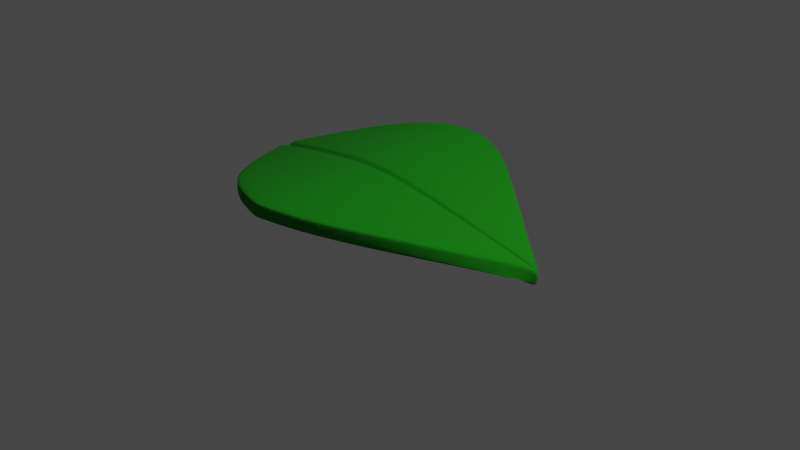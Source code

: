 # Source: leaf.blend  (saved by Blender 2.93.20; exported with 4.5.12 LTS)
import bpy
from mathutils import Matrix  # noqa: F401  (used for matrix-valued properties, if any)

bpy.ops.wm.read_factory_settings(use_empty=True)
scene = bpy.context.scene
scene.name = 'Scene'

# ---- collections
col_collection = bpy.data.collections.new('Collection'); scene.collection.children.link(col_collection)

# ---- materials (node trees are filled in below, after node groups)
mat_x = bpy.data.materials.new('マテリアル')
mat_x.use_transparent_shadow = False

# ---- material node trees
mat_x.use_nodes = True; mat_x.node_tree.nodes.clear()
_N = mat_x.node_tree.nodes; _L = mat_x.node_tree.links
n0 = _N.new('ShaderNodeBsdfPrincipled'); n0.name = 'Principled BSDF'; n0.location = (10, 300)
n0.distribution = 'GGX'
n0.subsurface_method = 'BURLEY'
n0.inputs[0].default_value = (0.001956, 0.2395, 0.0, 1.0)
n0.inputs[2].default_value = 1.0
n0.inputs[3].default_value = 1.45
n0.inputs[27].default_value = (0.0, 0.0, 0.0, 1.0)
n0.inputs[28].default_value = 1.0
n1 = _N.new('ShaderNodeOutputMaterial'); n1.name = 'Material Output'; n1.location = (300, 300)
_L.new(n0.outputs[0], n1.inputs[0])
n1.is_active_output = True

# ---- world
world_world = bpy.data.worlds.new('World'); scene.world = world_world
world_world.use_nodes = True; world_world.node_tree.nodes.clear()
_N = world_world.node_tree.nodes; _L = world_world.node_tree.links
n0 = _N.new('ShaderNodeOutputWorld'); n0.name = 'World Output'; n0.location = (300, 300)
n1 = _N.new('ShaderNodeBackground'); n1.name = 'Background'; n1.location = (10, 300)
n1.inputs[0].default_value = (0.05088, 0.05088, 0.05088, 1.0)
_L.new(n1.outputs[0], n0.inputs[0])
n0.is_active_output = True
world_world.color = (0.05088, 0.05088, 0.05088)
world_world.use_sun_shadow = False
world_world.sun_shadow_jitter_overblur = 0.0

# ---- cameras
cam_camera = bpy.data.cameras.new('Camera')
cam_camera.clip_end = 100.0
cam_camera.ortho_scale = 7.314

# ---- lights
light_light = bpy.data.lights.new('Light', 'POINT')
light_light.transmission_factor = 0.0
light_light.energy = 1000.0
light_light.shadow_soft_size = 0.1
light_light.shadow_maximum_resolution = 0.006
light_light.use_absolute_resolution = True

# ---- meshes
me_x = bpy.data.meshes.new('平面')
me_x.from_pydata([(-1.385, -1.0, 0.4133), (0.6147, -1.0, 0.4133), (-0.8853, -1.349, 0.5064), (-0.3853, -1.487, 0.5389), (0.1147, -1.349, 0.5064), (-1.385, 1.0, 0.3798), (0.6147, 1.0, 0.3798), (-0.8853, 1.349, 0.4729), (-0.3853, 1.474, 0.5054), (0.1147, 1.349, 0.4729), (-1.853, 0.0, 0.2345), (1.837, 0.0, 0.108), (-0.8716, 0.0, 0.3984), (-0.3716, 0.0, 0.426), (0.1284, 0.0, 0.3984), (-1.834, 0.056, 0.299), (1.788, 0.007387, 0.154), (-0.8722, 0.05439, 0.459), (-0.3722, 0.06309, 0.4866), (0.1278, 0.05439, 0.459), (-1.832, -0.05914, 0.301), (1.783, -0.009127, 0.1565), (-0.8722, -0.05967, 0.4605), (-0.3722, -0.06921, 0.4881), (0.1278, -0.05967, 0.4605)], [], [(23, 24, 14, 13), (22, 23, 13, 12), (20, 22, 12, 10), (24, 21, 11, 14), (18, 13, 14, 19), (17, 12, 13, 18), (15, 10, 12, 17), (19, 14, 11, 16), (9, 19, 16, 6), (5, 15, 17, 7), (7, 17, 18, 8), (8, 18, 19, 9), (4, 1, 21, 24), (0, 2, 22, 20), (2, 3, 23, 22), (3, 4, 24, 23)])
_uv = me_x.uv_layers.new(name='UVマップ')
_uv.uv.foreach_set('vector', [0.5, 0.4779, 0.75, 0.4779, 0.75, 0.5, 0.5, 0.5, 0.25, 0.4779, 0.5, 0.4779, 0.5, 0.5, 0.25, 0.5, 0.0, 0.4779, 0.25, 0.4779, 0.25, 0.5, 0.0, 0.5, 0.75, 0.4779, 1.0, 0.4779, 1.0, 0.5, 0.75, 0.5, 0.5, 0.4798, 0.5, 0.5, 0.75, 0.5, 0.75, 0.4798, 0.25, 0.4798, 0.25, 0.5, 0.5, 0.5, 0.5, 0.4798, 0.0, 0.4798, 0.0, 0.5, 0.25, 0.5, 0.25, 0.4798, 0.75, 0.4798, 0.75, 0.5, 1.0, 0.5, 1.0, 0.4798, 0.75, 0.0, 0.75, 0.4798, 1.0, 0.4798, 1.0, 0.0, 0.0, 0.0, 0.0, 0.4798, 0.25, 0.4798, 0.25, 0.0, 0.25, 0.0, 0.25, 0.4798, 0.5, 0.4798, 0.5, 0.0, 0.5, 0.0, 0.5, 0.4798, 0.75, 0.4798, 0.75, 0.0, 0.75, 0.0, 1.0, 0.0, 1.0, 0.4779, 0.75, 0.4779, 0.0, 0.0, 0.25, 0.0, 0.25, 0.4779, 0.0, 0.4779, 0.25, 0.0, 0.5, 0.0, 0.5, 0.4779, 0.25, 0.4779, 0.5, 0.0, 0.75, 0.0, 0.75, 0.4779, 0.5, 0.4779])
me_x.materials.append(mat_x)
me_x.use_remesh_fix_poles = True
me_x.use_remesh_preserve_attributes = False
me_x.update()

# ---- objects
ob_light = bpy.data.objects.new('Light', light_light)
ob_camera = bpy.data.objects.new('Camera', cam_camera)
ob_x = bpy.data.objects.new('平面', me_x)

# ---- transforms, parenting, visibility, modifiers, constraints
ob_light.location = (4.076, 1.005, 5.904)
ob_light.rotation_euler = (0.6503, 0.05522, 1.866)
ob_light.lock_rotations_4d = False
ob_light.empty_display_type = 'ARROWS'
ob_light.color = (0.0, 0.0, 0.0, 0.0)
ob_light.lineart.crease_threshold = 0.0
ob_camera.location = (7.359, -6.926, 4.958)
ob_camera.rotation_euler = (1.109, 0.0, 0.8149)
ob_camera.lock_rotations_4d = False
ob_camera.empty_display_type = 'ARROWS'
ob_camera.color = (0.0, 0.0, 0.0, 0.0)
ob_camera.display_type = 'WIRE'
ob_camera.lineart.crease_threshold = 0.0
ob_x.location = (0.0, 0.0, 0.0)
_m = ob_x.modifiers.new('ソリッド化', 'SOLIDIFY')
_m.thickness = 0.18
_m = ob_x.modifiers.new('ベベル', 'BEVEL')
_m.width = 0.66
_m.width_pct = 0.66
_m = ob_x.modifiers.new('細分化', 'SUBSURF')
_m.levels = 3

# ---- collection membership
col_collection.objects.link(ob_light)
col_collection.objects.link(ob_camera)
col_collection.objects.link(ob_x)

# ---- scene / render settings (as saved in the file)
scene.camera = ob_camera
scene.frame_start = 1; scene.frame_end = 250; scene.frame_set(1)
scene.render.engine = 'BLENDER_EEVEE_NEXT'
scene.cycles.use_denoising = False
scene.cycles.samples = 128
scene.cycles.sampling_pattern = 'TABULATED_SOBOL'
scene.cycles.use_adaptive_sampling = False
scene.cycles.use_light_tree = False
scene.view_settings.view_transform = 'Filmic'
bpy.context.view_layer.update()
